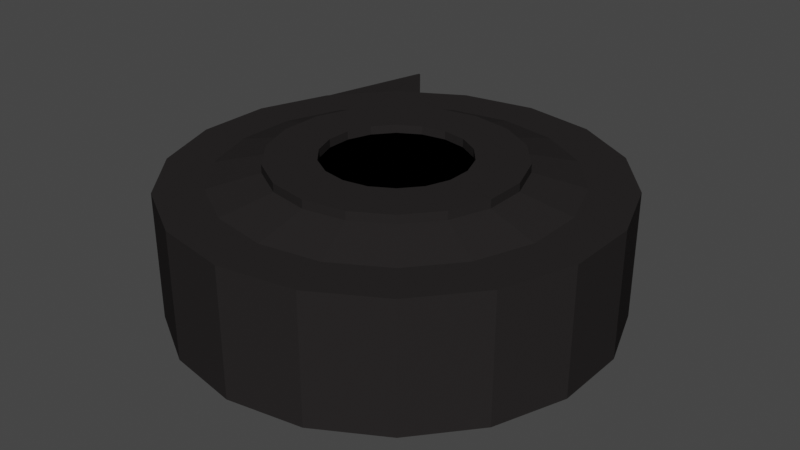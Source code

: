 # Source: blend.blend  (saved by Blender 2.80.75; exported with 4.5.12 LTS)
import bpy
from mathutils import Matrix  # noqa: F401  (used for matrix-valued properties, if any)

bpy.ops.wm.read_factory_settings(use_empty=True)
scene = bpy.context.scene
scene.name = 'Scene'

# ---- collections
col_collection = bpy.data.collections.new('Collection'); scene.collection.children.link(col_collection)

# ---- materials (node trees are filled in below, after node groups)
mat_024 = bpy.data.materials.new('Материал.024')
mat_024.alpha_threshold = 0.0
mat_024.use_transparent_shadow = False
mat_024.diffuse_color = (0.02198, 0.01994, 0.01994, 1.0)
mat_024.roughness = 0.5
mat_023 = bpy.data.materials.new('Материал.023')
mat_023.alpha_threshold = 0.0
mat_023.use_transparent_shadow = False
mat_023.diffuse_color = (0.0, 0.0, 0.0, 1.0)
mat_023.roughness = 0.5

# ---- material node trees

# ---- world
world_world = bpy.data.worlds.new('World'); scene.world = world_world
world_world.use_nodes = True; world_world.node_tree.nodes.clear()
_N = world_world.node_tree.nodes; _L = world_world.node_tree.links
n0 = _N.new('ShaderNodeOutputWorld'); n0.name = 'World Output'; n0.location = (300, 300)
n1 = _N.new('ShaderNodeBackground'); n1.name = 'Background'; n1.location = (10, 300)
n1.inputs[0].default_value = (0.05088, 0.05088, 0.05088, 1.0)
_L.new(n1.outputs[0], n0.inputs[0])
n0.is_active_output = True
world_world.color = (0.05088, 0.05088, 0.05088)
world_world.use_sun_shadow = False
world_world.sun_shadow_jitter_overblur = 0.0

# ---- meshes
me_002 = bpy.data.meshes.new('Цилиндр.002')
me_002.from_pydata([(1.288e-07, 0.1772, -1.0), (1.316e-07, 0.1772, -0.4323), (0.0606, 0.1665, -1.0), (0.0606, 0.1665, -0.4323), (0.1139, 0.1357, -1.0), (0.1139, 0.1357, -0.4323), (0.1534, 0.08859, -1.0), (0.1534, 0.08859, -0.4323), (0.1745, 0.03077, -1.0), (0.1745, 0.03077, -0.4323), (0.1745, -0.03077, -1.0), (0.1745, -0.03077, -0.4323), (0.1534, -0.08859, -1.0), (0.1534, -0.08859, -0.4323), (0.1139, -0.1357, -1.0), (0.1139, -0.1357, -0.4323), (0.0606, -0.1665, -1.0), (0.0606, -0.1665, -0.4323), (1.115e-07, -0.1772, -1.0), (8.146e-08, -0.1772, -0.4323), (-0.0606, -0.1665, -1.0), (-0.0606, -0.1665, -0.4323), (-0.1139, -0.1357, -1.0), (-0.1139, -0.1357, -0.4323), (-0.1534, -0.08859, -1.0), (-0.1534, -0.08859, -0.4323), (-0.1745, -0.03077, -1.0), (-0.1745, -0.03077, -0.4323), (-0.1745, 0.03077, -1.0), (-0.1745, 0.03077, -0.4323), (-0.1534, 0.08859, -1.0), (-0.1534, 0.08859, -0.4323), (-0.1139, 0.1357, -1.0), (-0.1139, 0.1357, -0.4323), (-0.0606, 0.1665, -1.0), (-0.0606, 0.1665, -0.4323), (0.0, 1.0, -1.0), (0.342, 0.9397, -1.0), (0.342, 0.9397, -0.4867), (0.0, 1.0, -0.4867), (0.6428, 0.766, -1.0), (0.6428, 0.766, -0.4867), (0.866, 0.5, -1.0), (0.866, 0.5, -0.4867), (0.9848, 0.1736, -1.0), (0.9848, 0.1736, -0.4867), (0.9848, -0.1736, -1.0), (0.9848, -0.1736, -0.4867), (0.866, -0.5, -1.0), (0.866, -0.5, -0.4867), (0.6428, -0.766, -1.0), (0.6428, -0.766, -0.4867), (0.342, -0.9397, -1.0), (0.342, -0.9397, -0.4867), (1.51e-07, -1.0, -1.0), (1.51e-07, -1.0, -0.4867), (-0.342, -0.9397, -1.0), (-0.342, -0.9397, -0.4867), (-0.6428, -0.766, -1.0), (-0.6428, -0.766, -0.4867), (-0.866, -0.5, -1.0), (-0.866, -0.5, -0.4867), (-0.9848, -0.1736, -1.0), (-0.9848, -0.1736, -0.4867), (-0.9848, 0.1736, -1.0), (-0.9848, 0.1736, -0.4867), (-0.866, 0.5, -1.0), (-0.866, 0.5, -0.4867), (-0.6428, 0.766, -1.0), (-0.6428, 0.766, -0.4867), (-0.342, 0.9397, -1.0), (-0.342, 0.9397, -0.4867), (3.679e-08, 0.7885, -1.0), (0.2697, 0.741, -1.0), (0.2697, 0.741, -0.4867), (3.679e-08, 0.7885, -0.4867), (0.5069, 0.6041, -1.0), (0.5069, 0.6041, -0.4867), (0.6829, 0.3943, -1.0), (0.6829, 0.3943, -0.4867), (0.7766, 0.1369, -1.0), (0.7766, 0.1369, -0.4867), (0.7766, -0.1369, -1.0), (0.7766, -0.1369, -0.4867), (0.6829, -0.3943, -1.0), (0.6829, -0.3943, -0.4867), (0.5069, -0.6041, -1.0), (0.5069, -0.6041, -0.4867), (0.2697, -0.741, -1.0), (0.2697, -0.741, -0.4867), (1.302e-07, -0.7885, -1.0), (1.302e-07, -0.7885, -0.4867), (-0.2697, -0.741, -1.0), (-0.2697, -0.741, -0.4867), (-0.5069, -0.6041, -1.0), (-0.5069, -0.6041, -0.4867), (-0.6829, -0.3943, -1.0), (-0.6829, -0.3943, -0.4867), (-0.7766, -0.1369, -1.0), (-0.7766, -0.1369, -0.4867), (-0.7766, 0.1369, -1.0), (-0.7766, 0.1369, -0.4867), (-0.6829, 0.3943, -1.0), (-0.6829, 0.3943, -0.4867), (-0.5069, 0.6041, -1.0), (-0.5069, 0.6041, -0.4867), (-0.2697, 0.741, -1.0), (-0.2697, 0.741, -0.4867), (6.679e-08, 0.5553, -1.0), (0.1899, 0.5218, -1.0), (0.1899, 0.5218, -0.4323), (6.856e-08, 0.5553, -0.4323), (0.3569, 0.4254, -1.0), (0.3569, 0.4254, -0.4323), (0.4809, 0.2776, -1.0), (0.4809, 0.2776, -0.4323), (0.5469, 0.09643, -1.0), (0.5469, 0.09643, -0.4323), (0.5469, -0.09643, -1.0), (0.5469, -0.09643, -0.4323), (0.4809, -0.2776, -1.0), (0.4809, -0.2776, -0.4323), (0.3569, -0.4254, -1.0), (0.3569, -0.4254, -0.4323), (0.1899, -0.5218, -1.0), (0.1899, -0.5218, -0.4323), (1.037e-07, -0.5553, -1.0), (1.02e-07, -0.5553, -0.4323), (-0.1899, -0.5218, -1.0), (-0.1899, -0.5218, -0.4323), (-0.3569, -0.4254, -1.0), (-0.3569, -0.4254, -0.4323), (-0.4809, -0.2776, -1.0), (-0.4809, -0.2776, -0.4323), (-0.5469, -0.09643, -1.0), (-0.5469, -0.09643, -0.4323), (-0.5469, 0.09643, -1.0), (-0.5469, 0.09643, -0.4323), (-0.4809, 0.2776, -1.0), (-0.4809, 0.2776, -0.4323), (-0.3569, 0.4254, -1.0), (-0.3569, 0.4254, -0.4323), (-0.1899, 0.5218, -1.0), (-0.1899, 0.5218, -0.4323), (1.186e-07, 0.3269, -1.0), (0.1118, 0.3072, -1.0), (0.1118, 0.3072, -0.4323), (1.135e-07, 0.3269, -0.4323), (0.2101, 0.2504, -1.0), (0.2101, 0.2504, -0.4323), (0.2831, 0.1634, -1.0), (0.2831, 0.1634, -0.4323), (0.3219, 0.05676, -1.0), (0.3219, 0.05676, -0.4323), (0.3219, -0.05676, -1.0), (0.3219, -0.05676, -0.4323), (0.2831, -0.1634, -1.0), (0.2831, -0.1634, -0.4323), (0.2101, -0.2504, -1.0), (0.2101, -0.2504, -0.4323), (0.1118, -0.3072, -1.0), (0.1118, -0.3072, -0.4323), (9.336e-08, -0.3269, -1.0), (9.505e-08, -0.3269, -0.4323), (-0.1118, -0.3072, -1.0), (-0.1118, -0.3072, -0.4323), (-0.2101, -0.2504, -1.0), (-0.2101, -0.2504, -0.4323), (-0.2831, -0.1634, -1.0), (-0.2831, -0.1634, -0.4323), (-0.3219, -0.05676, -1.0), (-0.3219, -0.05676, -0.4323), (-0.3219, 0.05676, -1.0), (-0.3219, 0.05676, -0.4323), (-0.2831, 0.1634, -1.0), (-0.2831, 0.1634, -0.4323), (-0.2101, 0.2504, -1.0), (-0.2101, 0.2504, -0.4323), (-0.1118, 0.3072, -1.0), (-0.1118, 0.3072, -0.4323), (6.679e-08, 0.5553, -0.9615), (0.1899, 0.5218, -0.9615), (0.1899, 0.5218, -0.3938), (6.856e-08, 0.5553, -0.3938), (0.3569, 0.4254, -0.9615), (0.3569, 0.4254, -0.3938), (0.4809, 0.2776, -0.9615), (0.4809, 0.2776, -0.3938), (0.5469, 0.09643, -0.9615), (0.5469, 0.09643, -0.3938), (0.5469, -0.09643, -0.9615), (0.5469, -0.09643, -0.3938), (0.4809, -0.2776, -0.9615), (0.4809, -0.2776, -0.3938), (0.3569, -0.4254, -0.9615), (0.3569, -0.4254, -0.3938), (0.1899, -0.5218, -0.9615), (0.1899, -0.5218, -0.3938), (1.037e-07, -0.5553, -0.9615), (1.02e-07, -0.5553, -0.3938), (-0.1899, -0.5218, -0.9615), (-0.1899, -0.5218, -0.3938), (-0.3569, -0.4254, -0.9615), (-0.3569, -0.4254, -0.3938), (-0.4809, -0.2776, -0.9615), (-0.4809, -0.2776, -0.3938), (-0.5469, -0.09643, -0.9615), (-0.5469, -0.09643, -0.3938), (-0.5469, 0.09643, -0.9615), (-0.5469, 0.09643, -0.3938), (-0.4809, 0.2776, -0.9615), (-0.4809, 0.2776, -0.3938), (-0.3569, 0.4254, -0.9615), (-0.3569, 0.4254, -0.3938), (-0.1899, 0.5218, -0.9615), (-0.1899, 0.5218, -0.3938), (1.186e-07, 0.3269, -0.9615), (0.1118, 0.3072, -0.9615), (0.1118, 0.3072, -0.3938), (1.135e-07, 0.3269, -0.3938), (0.2101, 0.2504, -0.9615), (0.2101, 0.2504, -0.3938), (0.2831, 0.1634, -0.9615), (0.2831, 0.1634, -0.3938), (0.3219, 0.05676, -0.9615), (0.3219, 0.05676, -0.3938), (0.3219, -0.05676, -0.9615), (0.3219, -0.05676, -0.3938), (0.2831, -0.1634, -0.9615), (0.2831, -0.1634, -0.3938), (0.2101, -0.2504, -0.9615), (0.2101, -0.2504, -0.3938), (0.1118, -0.3072, -0.9615), (0.1118, -0.3072, -0.3938), (9.336e-08, -0.3269, -0.9615), (9.505e-08, -0.3269, -0.3938), (-0.1118, -0.3072, -0.9615), (-0.1118, -0.3072, -0.3938), (-0.2101, -0.2504, -0.9615), (-0.2101, -0.2504, -0.3938), (-0.2831, -0.1634, -0.9615), (-0.2831, -0.1634, -0.3938), (-0.3219, -0.05676, -0.9615), (-0.3219, -0.05676, -0.3938), (-0.3219, 0.05676, -0.9615), (-0.3219, 0.05676, -0.3938), (-0.2831, 0.1634, -0.9615), (-0.2831, 0.1634, -0.3938), (-0.2101, 0.2504, -0.9615), (-0.2101, 0.2504, -0.3938), (-0.1118, 0.3072, -0.9615), (-0.1118, 0.3072, -0.3938), (0.0, 1.0, -1.066), (0.342, 0.9397, -1.066), (0.6428, 0.766, -1.066), (0.866, 0.5, -1.066), (0.9848, 0.1736, -1.066), (0.9848, -0.1736, -1.066), (0.866, -0.5, -1.066), (0.6428, -0.766, -1.066), (0.342, -0.9397, -1.066), (1.51e-07, -1.0, -1.066), (-0.342, -0.9397, -1.066), (-0.6428, -0.766, -1.066), (-0.866, -0.5, -1.066), (-0.9848, -0.1736, -1.066), (-0.9848, 0.1736, -1.066), (-0.866, 0.5, -1.066), (-0.6428, 0.766, -1.066), (-0.342, 0.9397, -1.066), (3.679e-08, 0.7885, -1.066), (0.2697, 0.741, -1.066), (0.5069, 0.6041, -1.066), (0.6829, 0.3943, -1.066), (0.7766, 0.1369, -1.066), (0.7766, -0.1369, -1.066), (0.6829, -0.3943, -1.066), (0.5069, -0.6041, -1.066), (0.2697, -0.741, -1.066), (1.302e-07, -0.7885, -1.066), (-0.2697, -0.741, -1.066), (-0.5069, -0.6041, -1.066), (-0.6829, -0.3943, -1.066), (-0.7766, -0.1369, -1.066), (-0.7766, 0.1369, -1.066), (-0.6829, 0.3943, -1.066), (-0.5069, 0.6041, -1.066), (-0.2697, 0.741, -1.066), (-0.8601, 0.4883, -0.4896), (-0.8601, 0.4883, -1.063), (-0.7139, 1.042, -0.4896), (-0.7139, 1.042, -1.063), (-0.7234, 1.045, -0.4896), (-0.8696, 0.4908, -0.4896), (-0.8696, 0.4908, -1.063), (-0.7234, 1.045, -1.063)], [], [(36, 39, 38, 37), (37, 38, 41, 40), (40, 41, 43, 42), (42, 43, 45, 44), (44, 45, 47, 46), (46, 47, 49, 48), (48, 49, 51, 50), (50, 51, 53, 52), (52, 53, 55, 54), (54, 55, 57, 56), (56, 57, 59, 58), (58, 59, 61, 60), (60, 61, 63, 62), (62, 63, 65, 64), (64, 65, 67, 66), (66, 67, 69, 68), (68, 69, 71, 70), (70, 71, 39, 36), (92, 90, 279, 280), (75, 74, 38, 39), (98, 96, 282, 283), (74, 77, 41, 38), (88, 86, 277, 278), (77, 79, 43, 41), (94, 92, 280, 281), (79, 81, 45, 43), (40, 42, 255, 254), (81, 83, 47, 45), (46, 48, 258, 257), (83, 85, 49, 47), (56, 58, 263, 262), (85, 87, 51, 49), (44, 46, 257, 256), (87, 89, 53, 51), (62, 64, 266, 265), (89, 91, 55, 53), (50, 52, 260, 259), (91, 93, 57, 55), (60, 62, 265, 264), (93, 95, 59, 57), (84, 82, 275, 276), (95, 97, 61, 59), (66, 68, 268, 267), (97, 99, 63, 61), (90, 88, 278, 279), (99, 101, 65, 63), (72, 106, 287, 270), (101, 103, 67, 65), (80, 78, 273, 274), (103, 105, 69, 67), (86, 84, 276, 277), (105, 107, 71, 69), (104, 102, 285, 286), (107, 75, 39, 71), (109, 108, 72, 73), (111, 110, 74, 75), (112, 109, 73, 76), (110, 113, 77, 74), (114, 112, 76, 78), (113, 115, 79, 77), (116, 114, 78, 80), (115, 117, 81, 79), (118, 116, 80, 82), (117, 119, 83, 81), (120, 118, 82, 84), (119, 121, 85, 83), (122, 120, 84, 86), (121, 123, 87, 85), (124, 122, 86, 88), (123, 125, 89, 87), (126, 124, 88, 90), (125, 127, 91, 89), (128, 126, 90, 92), (127, 129, 93, 91), (130, 128, 92, 94), (129, 131, 95, 93), (132, 130, 94, 96), (131, 133, 97, 95), (134, 132, 96, 98), (133, 135, 99, 97), (136, 134, 98, 100), (135, 137, 101, 99), (138, 136, 100, 102), (137, 139, 103, 101), (140, 138, 102, 104), (139, 141, 105, 103), (142, 140, 104, 106), (141, 143, 107, 105), (108, 142, 106, 72), (143, 111, 75, 107), (157, 159, 231, 229), (159, 161, 233, 231), (144, 178, 250, 216), (118, 120, 192, 190), (120, 122, 194, 192), (153, 155, 227, 225), (143, 141, 213, 215), (155, 157, 229, 227), (111, 143, 215, 183), (176, 174, 246, 248), (114, 116, 188, 186), (178, 176, 248, 250), (116, 118, 190, 188), (149, 151, 223, 221), (139, 137, 209, 211), (151, 153, 225, 223), (141, 139, 211, 213), (172, 170, 242, 244), (109, 112, 184, 181), (174, 172, 244, 246), (112, 114, 186, 184), (147, 146, 218, 219), (135, 133, 205, 207), (146, 149, 221, 218), (137, 135, 207, 209), (168, 166, 238, 240), (170, 168, 240, 242), (108, 109, 181, 180), (131, 129, 201, 203), (133, 131, 203, 205), (164, 162, 234, 236), (166, 164, 236, 238), (127, 125, 197, 199), (129, 127, 199, 201), (160, 158, 230, 232), (162, 160, 232, 234), (18, 20, 21, 19), (16, 18, 19, 17), (2, 0, 144, 145), (1, 3, 146, 147), (4, 2, 145, 148), (3, 5, 149, 146), (6, 4, 148, 150), (5, 7, 151, 149), (8, 6, 150, 152), (7, 9, 153, 151), (10, 8, 152, 154), (9, 11, 155, 153), (12, 10, 154, 156), (11, 13, 157, 155), (14, 12, 156, 158), (13, 15, 159, 157), (16, 14, 158, 160), (15, 17, 161, 159), (18, 16, 160, 162), (17, 19, 163, 161), (20, 18, 162, 164), (19, 21, 165, 163), (22, 20, 164, 166), (21, 23, 167, 165), (24, 22, 166, 168), (23, 25, 169, 167), (26, 24, 168, 170), (25, 27, 171, 169), (28, 26, 170, 172), (27, 29, 173, 171), (30, 28, 172, 174), (29, 31, 175, 173), (32, 30, 174, 176), (31, 33, 177, 175), (34, 32, 176, 178), (33, 35, 179, 177), (0, 34, 178, 144), (35, 1, 147, 179), (20, 22, 23, 21), (22, 24, 25, 23), (24, 26, 27, 25), (26, 28, 29, 27), (28, 30, 31, 29), (30, 32, 33, 31), (32, 34, 35, 33), (34, 0, 1, 35), (0, 2, 3, 1), (2, 4, 5, 3), (4, 6, 7, 5), (6, 8, 9, 7), (8, 10, 11, 9), (10, 12, 13, 11), (12, 14, 15, 13), (14, 16, 17, 15), (217, 216, 180, 181), (219, 218, 182, 183), (220, 217, 181, 184), (218, 221, 185, 182), (222, 220, 184, 186), (221, 223, 187, 185), (224, 222, 186, 188), (223, 225, 189, 187), (226, 224, 188, 190), (225, 227, 191, 189), (228, 226, 190, 192), (227, 229, 193, 191), (230, 228, 192, 194), (229, 231, 195, 193), (232, 230, 194, 196), (231, 233, 197, 195), (234, 232, 196, 198), (233, 235, 199, 197), (236, 234, 198, 200), (235, 237, 201, 199), (238, 236, 200, 202), (237, 239, 203, 201), (240, 238, 202, 204), (239, 241, 205, 203), (242, 240, 204, 206), (241, 243, 207, 205), (244, 242, 206, 208), (243, 245, 209, 207), (246, 244, 208, 210), (245, 247, 211, 209), (248, 246, 210, 212), (247, 249, 213, 211), (250, 248, 212, 214), (249, 251, 215, 213), (216, 250, 214, 180), (251, 219, 183, 215), (124, 126, 198, 196), (122, 124, 196, 194), (163, 165, 237, 235), (161, 163, 235, 233), (128, 130, 202, 200), (126, 128, 200, 198), (167, 169, 241, 239), (165, 167, 239, 237), (132, 134, 206, 204), (145, 144, 216, 217), (130, 132, 204, 202), (113, 110, 182, 185), (171, 173, 245, 243), (110, 111, 183, 182), (169, 171, 243, 241), (136, 138, 210, 208), (150, 148, 220, 222), (134, 136, 208, 206), (148, 145, 217, 220), (117, 115, 187, 189), (175, 177, 249, 247), (115, 113, 185, 187), (173, 175, 247, 245), (140, 142, 214, 212), (154, 152, 224, 226), (138, 140, 212, 210), (152, 150, 222, 224), (121, 119, 191, 193), (179, 147, 219, 251), (119, 117, 189, 191), (177, 179, 251, 249), (158, 156, 228, 230), (142, 108, 180, 214), (156, 154, 226, 228), (125, 123, 195, 197), (123, 121, 193, 195), (271, 270, 252, 253), (272, 271, 253, 254), (273, 272, 254, 255), (274, 273, 255, 256), (275, 274, 256, 257), (276, 275, 257, 258), (277, 276, 258, 259), (278, 277, 259, 260), (279, 278, 260, 261), (280, 279, 261, 262), (281, 280, 262, 263), (282, 281, 263, 264), (283, 282, 264, 265), (284, 283, 265, 266), (285, 284, 266, 267), (286, 285, 267, 268), (287, 286, 268, 269), (270, 287, 269, 252), (73, 72, 270, 271), (36, 37, 253, 252), (102, 100, 284, 285), (96, 94, 281, 282), (68, 70, 269, 268), (78, 76, 272, 273), (64, 66, 267, 266), (58, 60, 264, 263), (70, 36, 252, 269), (52, 54, 261, 260), (42, 44, 256, 255), (54, 56, 262, 261), (48, 50, 259, 258), (37, 40, 254, 253), (106, 104, 286, 287), (100, 98, 283, 284), (82, 80, 274, 275), (76, 73, 271, 272), (288, 290, 291, 289), (293, 294, 295, 292), (291, 290, 292, 295), (290, 288, 293, 292), (288, 289, 294, 293), (289, 291, 295, 294)])
me_002.polygons.foreach_set('material_index', [0, 0, 0, 0, 0, 0, 0, 0, 0, 0, 0, 0, 0, 0, 0, 0, 0, 0, 0, 0, 0, 0, 0, 0, 0, 0, 0, 0, 0, 0, 0, 0, 0, 0, 0, 0, 0, 0, 0, 0, 0, 0, 0, 0, 0, 0, 0, 0, 0, 0, 0, 0, 0, 0, 0, 0, 0, 0, 0, 0, 0, 0, 0, 0, 0, 0, 0, 0, 0, 0, 0, 0, 0, 0, 0, 0, 0, 0, 0, 0, 0, 0, 0, 0, 0, 0, 0, 0, 0, 0, 0, 0, 0, 0, 0, 0, 0, 0, 0, 0, 0, 0, 0, 0, 0, 0, 0, 0, 0, 0, 0, 0, 0, 0, 0, 0, 0, 0, 0, 0, 0, 0, 0, 0, 0, 0, 1, 1, 0, 1, 0, 1, 0, 1, 0, 1, 0, 1, 0, 1, 0, 1, 0, 1, 0, 1, 0, 1, 0, 1, 0, 1, 0, 1, 0, 1, 0, 1, 0, 1, 0, 1, 0, 1, 1, 1, 1, 1, 1, 1, 1, 1, 1, 1, 1, 1, 1, 1, 1, 1, 0, 0, 0, 0, 0, 0, 0, 0, 0, 0, 0, 0, 0, 0, 0, 0, 0, 0, 0, 0, 0, 0, 0, 0, 0, 0, 0, 0, 0, 0, 0, 0, 0, 0, 0, 0, 0, 0, 0, 0, 0, 0, 0, 0, 0, 0, 0, 0, 0, 0, 0, 0, 0, 0, 0, 0, 0, 0, 0, 0, 0, 0, 0, 0, 0, 0, 0, 0, 0, 0, 0, 0, 0, 0, 0, 0, 0, 0, 0, 0, 0, 0, 0, 0, 0, 0, 0, 0, 0, 0, 0, 0, 0, 0, 0, 0, 0, 0, 0, 0, 0, 0, 0, 0, 0, 0, 0, 0, 0, 0, 0, 0, 0, 0])
me_002.materials.append(mat_024)
me_002.materials.append(mat_023)
me_002.use_remesh_preserve_volume = False
me_002.use_remesh_preserve_attributes = False
me_002.use_mirror_vertex_groups = False
me_002.update()

# ---- objects
ob_x = bpy.data.objects.new('Изолента', me_002)

# ---- transforms, parenting, visibility, modifiers, constraints
ob_x.location = (3.551, -1.43, 2.089)
ob_x.scale = (0.3396, 0.3396, 0.3396)
ob_x.lineart.crease_threshold = 0.0

# ---- collection membership
col_collection.objects.link(ob_x)

# ---- scene / render settings (as saved in the file)
scene.frame_start = 1; scene.frame_end = 250; scene.frame_set(1)
scene.render.engine = 'BLENDER_EEVEE_NEXT'
scene.cycles.use_denoising = False
scene.cycles.samples = 128
scene.cycles.sampling_pattern = 'TABULATED_SOBOL'
scene.cycles.use_adaptive_sampling = False
scene.cycles.use_light_tree = False
scene.view_settings.view_transform = 'Filmic'
bpy.context.view_layer.update()

# ---- added for rendering (the .blend has no active camera and no usable light): camera, sun
cam_auto = bpy.data.cameras.new('AutoCamera')
cam_auto.lens = 50.0
cam_auto.sensor_width = 36.0
cam_auto.clip_end = 1000.0
ob_auto_camera = bpy.data.objects.new('AutoCamera', cam_auto)
scene.collection.objects.link(ob_auto_camera)
ob_auto_camera.location = (4.46786, -2.52249, 2.57499)
ob_auto_camera.rotation_euler = (1.09748, -7.21219e-08, 0.694738)
scene.camera = ob_auto_camera
light_auto_sun = bpy.data.lights.new('AutoSun', 'SUN')
light_auto_sun.energy = 3.0
light_auto_sun.angle = 0.0523599
ob_auto_sun = bpy.data.objects.new('AutoSun', light_auto_sun)
scene.collection.objects.link(ob_auto_sun)
ob_auto_sun.rotation_euler = (0.872665, 0.174533, 0.523599)
bpy.context.view_layer.update()
